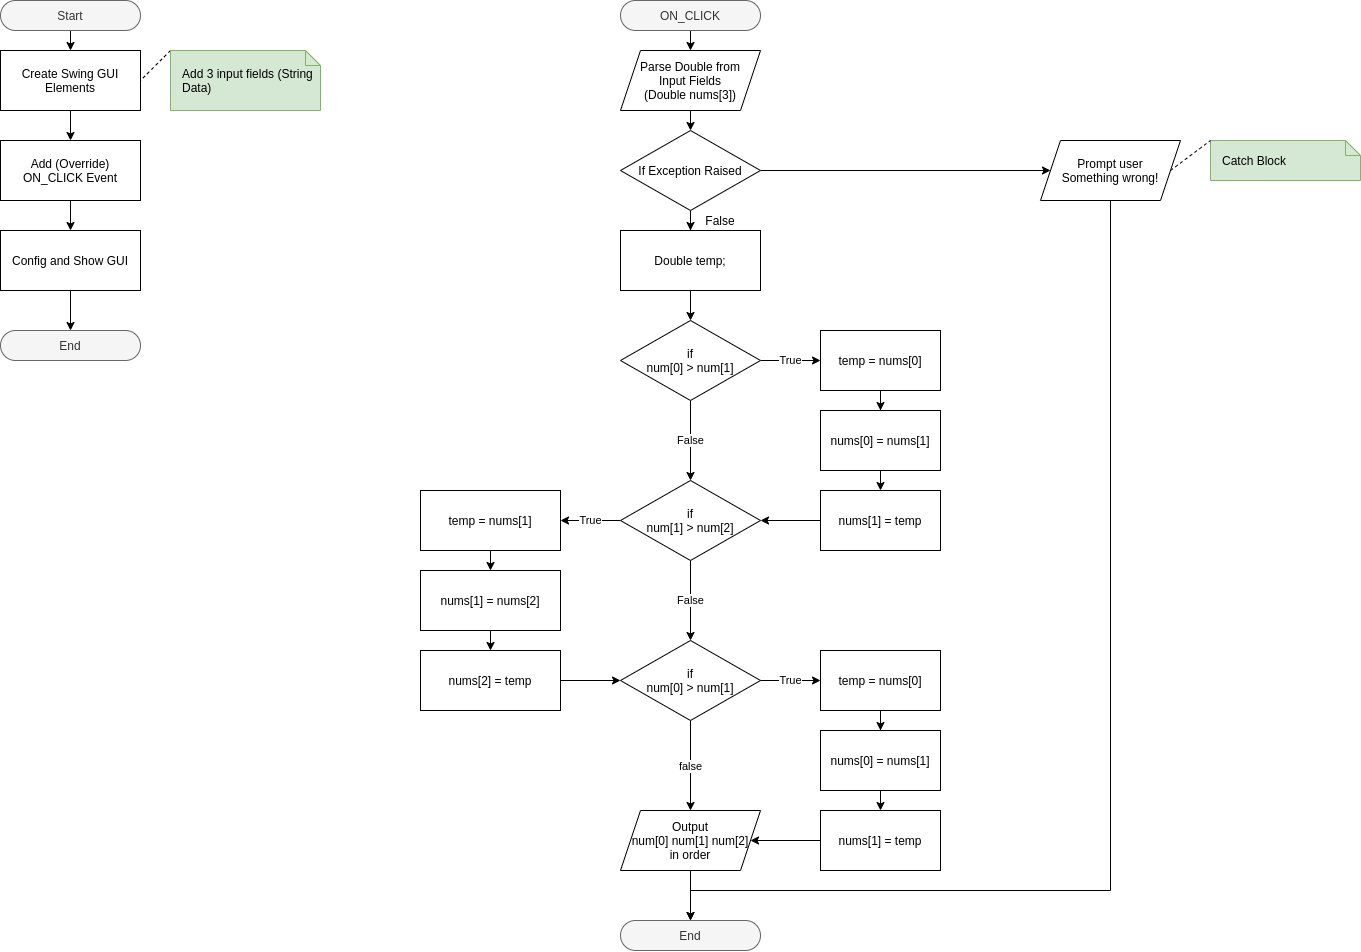

The diagram above was exported from draw.io. Its source (the exported page's mxGraphModel, read from the mxfile embedded in the PNG):
<mxGraphModel dx="1950" dy="1177" grid="1" gridSize="10" guides="1" tooltips="1" connect="1" arrows="1" fold="1" page="1" pageScale="1" pageWidth="850" pageHeight="1100" math="0" shadow="0">
  <root>
    <mxCell id="0" />
    <mxCell id="1" parent="0" />
    <mxCell id="gVzB6KmFAzzv2R886kf0-3" style="edgeStyle=orthogonalEdgeStyle;rounded=0;orthogonalLoop=1;jettySize=auto;html=1;exitX=0.5;exitY=1;exitDx=0;exitDy=0;" parent="1" source="gVzB6KmFAzzv2R886kf0-2" edge="1">
      <mxGeometry relative="1" as="geometry">
        <mxPoint x="140" y="100" as="targetPoint" />
      </mxGeometry>
    </mxCell>
    <mxCell id="gVzB6KmFAzzv2R886kf0-2" value="Start" style="rounded=1;whiteSpace=wrap;html=1;arcSize=50;fillColor=#f5f5f5;strokeColor=#666666;fontColor=#333333;" parent="1" vertex="1">
      <mxGeometry x="70" y="50" width="140" height="30" as="geometry" />
    </mxCell>
    <mxCell id="gVzB6KmFAzzv2R886kf0-13" value="Create Swing GUI Elements" style="rounded=0;whiteSpace=wrap;html=1;" parent="1" vertex="1">
      <mxGeometry x="70" y="100" width="140" height="60" as="geometry" />
    </mxCell>
    <mxCell id="gVzB6KmFAzzv2R886kf0-19" style="edgeStyle=orthogonalEdgeStyle;rounded=0;orthogonalLoop=1;jettySize=auto;html=1;entryX=0.5;entryY=0;entryDx=0;entryDy=0;" parent="1" source="gVzB6KmFAzzv2R886kf0-13" target="gVzB6KmFAzzv2R886kf0-20" edge="1">
      <mxGeometry relative="1" as="geometry">
        <mxPoint x="140" y="520" as="sourcePoint" />
        <mxPoint x="270" y="536.67" as="targetPoint" />
      </mxGeometry>
    </mxCell>
    <mxCell id="gVzB6KmFAzzv2R886kf0-27" style="edgeStyle=orthogonalEdgeStyle;rounded=0;orthogonalLoop=1;jettySize=auto;html=1;exitX=0.5;exitY=1;exitDx=0;exitDy=0;endArrow=classic;endFill=1;" parent="1" source="gVzB6KmFAzzv2R886kf0-20" target="gVzB6KmFAzzv2R886kf0-26" edge="1">
      <mxGeometry relative="1" as="geometry" />
    </mxCell>
    <mxCell id="gVzB6KmFAzzv2R886kf0-20" value="Add (Override) ON_CLICK Event" style="rounded=0;whiteSpace=wrap;html=1;" parent="1" vertex="1">
      <mxGeometry x="70" y="189.99999999999994" width="140" height="60" as="geometry" />
    </mxCell>
    <mxCell id="nXmj6nRBv4B4fxtssBDL-29" style="edgeStyle=none;rounded=0;orthogonalLoop=1;jettySize=auto;html=1;exitX=0;exitY=0;exitDx=0;exitDy=0;exitPerimeter=0;entryX=1;entryY=0.5;entryDx=0;entryDy=0;dashed=1;startArrow=none;startFill=0;endArrow=none;endFill=0;" parent="1" source="gVzB6KmFAzzv2R886kf0-23" target="gVzB6KmFAzzv2R886kf0-13" edge="1">
      <mxGeometry relative="1" as="geometry" />
    </mxCell>
    <mxCell id="gVzB6KmFAzzv2R886kf0-23" value="Add 3&amp;nbsp;input fields&amp;nbsp;(String Data)" style="shape=note;size=15;align=left;spacingLeft=10;html=1;whiteSpace=wrap;fillColor=#d5e8d4;strokeColor=#82b366;" parent="1" vertex="1">
      <mxGeometry x="240" y="100" width="150" height="60" as="geometry" />
    </mxCell>
    <mxCell id="gVzB6KmFAzzv2R886kf0-25" value="End" style="rounded=1;whiteSpace=wrap;html=1;arcSize=50;fillColor=#f5f5f5;strokeColor=#666666;fontColor=#333333;" parent="1" vertex="1">
      <mxGeometry x="70" y="380" width="140" height="30" as="geometry" />
    </mxCell>
    <mxCell id="gVzB6KmFAzzv2R886kf0-28" style="edgeStyle=orthogonalEdgeStyle;rounded=0;orthogonalLoop=1;jettySize=auto;html=1;exitX=0.5;exitY=1;exitDx=0;exitDy=0;endArrow=classic;endFill=1;" parent="1" source="gVzB6KmFAzzv2R886kf0-26" target="gVzB6KmFAzzv2R886kf0-25" edge="1">
      <mxGeometry relative="1" as="geometry" />
    </mxCell>
    <mxCell id="gVzB6KmFAzzv2R886kf0-26" value="Config and Show GUI" style="rounded=0;whiteSpace=wrap;html=1;" parent="1" vertex="1">
      <mxGeometry x="70" y="280" width="140" height="60" as="geometry" />
    </mxCell>
    <mxCell id="gVzB6KmFAzzv2R886kf0-31" style="edgeStyle=orthogonalEdgeStyle;rounded=0;orthogonalLoop=1;jettySize=auto;html=1;exitX=0.5;exitY=1;exitDx=0;exitDy=0;entryX=0.5;entryY=0;entryDx=0;entryDy=0;endArrow=classic;endFill=1;" parent="1" source="gVzB6KmFAzzv2R886kf0-29" edge="1">
      <mxGeometry relative="1" as="geometry">
        <mxPoint x="760" y="100" as="targetPoint" />
      </mxGeometry>
    </mxCell>
    <mxCell id="gVzB6KmFAzzv2R886kf0-29" value="ON_CLICK" style="rounded=1;whiteSpace=wrap;html=1;arcSize=50;fillColor=#f5f5f5;strokeColor=#666666;fontColor=#333333;" parent="1" vertex="1">
      <mxGeometry x="690" y="50" width="140" height="30" as="geometry" />
    </mxCell>
    <mxCell id="gVzB6KmFAzzv2R886kf0-42" style="edgeStyle=orthogonalEdgeStyle;rounded=0;orthogonalLoop=1;jettySize=auto;html=1;exitX=0.5;exitY=1;exitDx=0;exitDy=0;entryX=0.5;entryY=0;entryDx=0;entryDy=0;endArrow=classic;endFill=1;" parent="1" edge="1">
      <mxGeometry relative="1" as="geometry">
        <mxPoint x="760" y="160" as="sourcePoint" />
        <mxPoint x="760" y="180" as="targetPoint" />
      </mxGeometry>
    </mxCell>
    <mxCell id="gVzB6KmFAzzv2R886kf0-39" value="Catch Block" style="shape=note;size=15;align=left;spacingLeft=10;html=1;whiteSpace=wrap;fillColor=#d5e8d4;strokeColor=#82b366;" parent="1" vertex="1">
      <mxGeometry x="1280" y="190" width="150" height="40" as="geometry" />
    </mxCell>
    <mxCell id="gVzB6KmFAzzv2R886kf0-43" value="Parse Double from&lt;br&gt;Input Fields&lt;br&gt;(Double nums[3])" style="shape=parallelogram;perimeter=parallelogramPerimeter;whiteSpace=wrap;html=1;fixedSize=1;" parent="1" vertex="1">
      <mxGeometry x="690" y="100" width="140" height="60" as="geometry" />
    </mxCell>
    <mxCell id="gVzB6KmFAzzv2R886kf0-49" value="" style="edgeStyle=orthogonalEdgeStyle;rounded=0;orthogonalLoop=1;jettySize=auto;html=1;endArrow=classic;endFill=1;" parent="1" source="gVzB6KmFAzzv2R886kf0-45" edge="1">
      <mxGeometry relative="1" as="geometry">
        <mxPoint x="760" y="280" as="targetPoint" />
      </mxGeometry>
    </mxCell>
    <mxCell id="nXmj6nRBv4B4fxtssBDL-30" style="edgeStyle=orthogonalEdgeStyle;rounded=0;orthogonalLoop=1;jettySize=auto;html=1;exitX=1;exitY=0.5;exitDx=0;exitDy=0;entryX=0;entryY=0.5;entryDx=0;entryDy=0;startArrow=none;startFill=0;endArrow=classic;endFill=1;" parent="1" source="gVzB6KmFAzzv2R886kf0-45" target="gVzB6KmFAzzv2R886kf0-53" edge="1">
      <mxGeometry relative="1" as="geometry" />
    </mxCell>
    <mxCell id="gVzB6KmFAzzv2R886kf0-45" value="If Exception Raised" style="rhombus;whiteSpace=wrap;html=1;" parent="1" vertex="1">
      <mxGeometry x="690" y="180" width="140" height="80" as="geometry" />
    </mxCell>
    <mxCell id="gVzB6KmFAzzv2R886kf0-55" style="edgeStyle=orthogonalEdgeStyle;rounded=0;orthogonalLoop=1;jettySize=auto;html=1;exitX=0.5;exitY=1;exitDx=0;exitDy=0;entryX=0.5;entryY=0;entryDx=0;entryDy=0;endArrow=classic;endFill=1;" parent="1" source="nXmj6nRBv4B4fxtssBDL-1" edge="1">
      <mxGeometry relative="1" as="geometry">
        <mxPoint x="760" y="345" as="sourcePoint" />
        <mxPoint x="760" y="370" as="targetPoint" />
      </mxGeometry>
    </mxCell>
    <mxCell id="gVzB6KmFAzzv2R886kf0-52" value="False" style="text;html=1;strokeColor=none;fillColor=none;align=center;verticalAlign=middle;whiteSpace=wrap;rounded=0;" parent="1" vertex="1">
      <mxGeometry x="770" y="260" width="40" height="20" as="geometry" />
    </mxCell>
    <mxCell id="nXmj6nRBv4B4fxtssBDL-27" style="rounded=0;orthogonalLoop=1;jettySize=auto;html=1;exitX=1;exitY=0.5;exitDx=0;exitDy=0;entryX=0;entryY=0;entryDx=0;entryDy=0;entryPerimeter=0;endArrow=none;endFill=0;startArrow=none;startFill=0;dashed=1;" parent="1" source="gVzB6KmFAzzv2R886kf0-53" target="gVzB6KmFAzzv2R886kf0-39" edge="1">
      <mxGeometry relative="1" as="geometry" />
    </mxCell>
    <mxCell id="nXmj6nRBv4B4fxtssBDL-48" style="edgeStyle=orthogonalEdgeStyle;rounded=0;orthogonalLoop=1;jettySize=auto;html=1;exitX=0.5;exitY=1;exitDx=0;exitDy=0;entryX=0.5;entryY=0;entryDx=0;entryDy=0;startArrow=none;startFill=0;endArrow=classic;endFill=1;" parent="1" source="gVzB6KmFAzzv2R886kf0-53" target="gVzB6KmFAzzv2R886kf0-63" edge="1">
      <mxGeometry relative="1" as="geometry">
        <Array as="points">
          <mxPoint x="1180" y="940" />
          <mxPoint x="760" y="940" />
        </Array>
      </mxGeometry>
    </mxCell>
    <mxCell id="gVzB6KmFAzzv2R886kf0-53" value="Prompt user&lt;br&gt;Something wrong!" style="shape=parallelogram;perimeter=parallelogramPerimeter;whiteSpace=wrap;html=1;fixedSize=1;" parent="1" vertex="1">
      <mxGeometry x="1110" y="190" width="140" height="60" as="geometry" />
    </mxCell>
    <mxCell id="gVzB6KmFAzzv2R886kf0-63" value="End" style="rounded=1;whiteSpace=wrap;html=1;arcSize=50;fillColor=#f5f5f5;strokeColor=#666666;fontColor=#333333;" parent="1" vertex="1">
      <mxGeometry x="690" y="970" width="140" height="30" as="geometry" />
    </mxCell>
    <mxCell id="nXmj6nRBv4B4fxtssBDL-1" value="Double temp;" style="shape=parallelogram;perimeter=parallelogramPerimeter;whiteSpace=wrap;html=1;fixedSize=1;size=-20;" parent="1" vertex="1">
      <mxGeometry x="690" y="280" width="140" height="60" as="geometry" />
    </mxCell>
    <mxCell id="nXmj6nRBv4B4fxtssBDL-13" value="True" style="edgeStyle=orthogonalEdgeStyle;rounded=0;orthogonalLoop=1;jettySize=auto;html=1;exitX=1;exitY=0.5;exitDx=0;exitDy=0;entryX=0;entryY=0.5;entryDx=0;entryDy=0;" parent="1" source="nXmj6nRBv4B4fxtssBDL-7" target="nXmj6nRBv4B4fxtssBDL-12" edge="1">
      <mxGeometry relative="1" as="geometry" />
    </mxCell>
    <mxCell id="nXmj6nRBv4B4fxtssBDL-21" value="False" style="edgeStyle=orthogonalEdgeStyle;rounded=0;orthogonalLoop=1;jettySize=auto;html=1;exitX=0.5;exitY=1;exitDx=0;exitDy=0;entryX=0.5;entryY=0;entryDx=0;entryDy=0;" parent="1" source="nXmj6nRBv4B4fxtssBDL-7" target="nXmj6nRBv4B4fxtssBDL-20" edge="1">
      <mxGeometry relative="1" as="geometry" />
    </mxCell>
    <mxCell id="nXmj6nRBv4B4fxtssBDL-7" value="if&lt;br&gt;num[0] &amp;gt; num[1]" style="rhombus;whiteSpace=wrap;html=1;" parent="1" vertex="1">
      <mxGeometry x="690" y="370" width="140" height="80" as="geometry" />
    </mxCell>
    <mxCell id="nXmj6nRBv4B4fxtssBDL-17" style="edgeStyle=orthogonalEdgeStyle;rounded=0;orthogonalLoop=1;jettySize=auto;html=1;exitX=0.5;exitY=1;exitDx=0;exitDy=0;" parent="1" source="nXmj6nRBv4B4fxtssBDL-12" target="nXmj6nRBv4B4fxtssBDL-16" edge="1">
      <mxGeometry relative="1" as="geometry" />
    </mxCell>
    <mxCell id="nXmj6nRBv4B4fxtssBDL-12" value="temp = nums[0]" style="rounded=0;whiteSpace=wrap;html=1;" parent="1" vertex="1">
      <mxGeometry x="890" y="380" width="120" height="60" as="geometry" />
    </mxCell>
    <mxCell id="nXmj6nRBv4B4fxtssBDL-19" style="edgeStyle=orthogonalEdgeStyle;rounded=0;orthogonalLoop=1;jettySize=auto;html=1;exitX=0.5;exitY=1;exitDx=0;exitDy=0;entryX=0.5;entryY=0;entryDx=0;entryDy=0;" parent="1" source="nXmj6nRBv4B4fxtssBDL-16" target="nXmj6nRBv4B4fxtssBDL-18" edge="1">
      <mxGeometry relative="1" as="geometry" />
    </mxCell>
    <mxCell id="nXmj6nRBv4B4fxtssBDL-16" value="nums[0] = nums[1]" style="rounded=0;whiteSpace=wrap;html=1;" parent="1" vertex="1">
      <mxGeometry x="890" y="460" width="120" height="60" as="geometry" />
    </mxCell>
    <mxCell id="nXmj6nRBv4B4fxtssBDL-24" style="edgeStyle=orthogonalEdgeStyle;rounded=0;orthogonalLoop=1;jettySize=auto;html=1;exitX=0;exitY=0.5;exitDx=0;exitDy=0;entryX=1;entryY=0.5;entryDx=0;entryDy=0;" parent="1" source="nXmj6nRBv4B4fxtssBDL-18" target="nXmj6nRBv4B4fxtssBDL-20" edge="1">
      <mxGeometry relative="1" as="geometry" />
    </mxCell>
    <mxCell id="nXmj6nRBv4B4fxtssBDL-18" value="nums[1] = temp" style="rounded=0;whiteSpace=wrap;html=1;" parent="1" vertex="1">
      <mxGeometry x="890" y="540" width="120" height="60" as="geometry" />
    </mxCell>
    <mxCell id="nXmj6nRBv4B4fxtssBDL-26" value="True" style="edgeStyle=orthogonalEdgeStyle;rounded=0;orthogonalLoop=1;jettySize=auto;html=1;exitX=0;exitY=0.5;exitDx=0;exitDy=0;entryX=1;entryY=0.5;entryDx=0;entryDy=0;" parent="1" source="nXmj6nRBv4B4fxtssBDL-20" target="nXmj6nRBv4B4fxtssBDL-25" edge="1">
      <mxGeometry relative="1" as="geometry" />
    </mxCell>
    <mxCell id="nXmj6nRBv4B4fxtssBDL-37" value="False" style="edgeStyle=orthogonalEdgeStyle;rounded=0;orthogonalLoop=1;jettySize=auto;html=1;exitX=0.5;exitY=1;exitDx=0;exitDy=0;startArrow=none;startFill=0;endArrow=classic;endFill=1;" parent="1" source="nXmj6nRBv4B4fxtssBDL-20" target="nXmj6nRBv4B4fxtssBDL-35" edge="1">
      <mxGeometry relative="1" as="geometry" />
    </mxCell>
    <mxCell id="nXmj6nRBv4B4fxtssBDL-20" value="if&lt;br&gt;num[1] &amp;gt; num[2]" style="rhombus;whiteSpace=wrap;html=1;" parent="1" vertex="1">
      <mxGeometry x="690" y="530" width="140" height="80" as="geometry" />
    </mxCell>
    <mxCell id="nXmj6nRBv4B4fxtssBDL-33" style="edgeStyle=orthogonalEdgeStyle;rounded=0;orthogonalLoop=1;jettySize=auto;html=1;exitX=0.5;exitY=1;exitDx=0;exitDy=0;entryX=0.5;entryY=0;entryDx=0;entryDy=0;startArrow=none;startFill=0;endArrow=classic;endFill=1;" parent="1" source="nXmj6nRBv4B4fxtssBDL-25" target="nXmj6nRBv4B4fxtssBDL-31" edge="1">
      <mxGeometry relative="1" as="geometry" />
    </mxCell>
    <mxCell id="nXmj6nRBv4B4fxtssBDL-25" value="temp = nums[1]" style="shape=parallelogram;perimeter=parallelogramPerimeter;whiteSpace=wrap;html=1;fixedSize=1;size=-20;" parent="1" vertex="1">
      <mxGeometry x="490" y="540" width="140" height="60" as="geometry" />
    </mxCell>
    <mxCell id="nXmj6nRBv4B4fxtssBDL-34" style="edgeStyle=orthogonalEdgeStyle;rounded=0;orthogonalLoop=1;jettySize=auto;html=1;exitX=0.5;exitY=1;exitDx=0;exitDy=0;entryX=0.5;entryY=0;entryDx=0;entryDy=0;startArrow=none;startFill=0;endArrow=classic;endFill=1;" parent="1" source="nXmj6nRBv4B4fxtssBDL-31" target="nXmj6nRBv4B4fxtssBDL-32" edge="1">
      <mxGeometry relative="1" as="geometry" />
    </mxCell>
    <mxCell id="nXmj6nRBv4B4fxtssBDL-31" value="nums[1] = nums[2]" style="shape=parallelogram;perimeter=parallelogramPerimeter;whiteSpace=wrap;html=1;fixedSize=1;size=-20;" parent="1" vertex="1">
      <mxGeometry x="490" y="620" width="140" height="60" as="geometry" />
    </mxCell>
    <mxCell id="nXmj6nRBv4B4fxtssBDL-36" style="edgeStyle=orthogonalEdgeStyle;rounded=0;orthogonalLoop=1;jettySize=auto;html=1;exitX=1;exitY=0.5;exitDx=0;exitDy=0;entryX=0;entryY=0.5;entryDx=0;entryDy=0;startArrow=none;startFill=0;endArrow=classic;endFill=1;" parent="1" source="nXmj6nRBv4B4fxtssBDL-32" target="nXmj6nRBv4B4fxtssBDL-35" edge="1">
      <mxGeometry relative="1" as="geometry" />
    </mxCell>
    <mxCell id="nXmj6nRBv4B4fxtssBDL-32" value="nums[2] = temp" style="shape=parallelogram;perimeter=parallelogramPerimeter;whiteSpace=wrap;html=1;fixedSize=1;size=-20;" parent="1" vertex="1">
      <mxGeometry x="490" y="700" width="140" height="60" as="geometry" />
    </mxCell>
    <mxCell id="nXmj6nRBv4B4fxtssBDL-46" value="false" style="edgeStyle=orthogonalEdgeStyle;rounded=0;orthogonalLoop=1;jettySize=auto;html=1;exitX=0.5;exitY=1;exitDx=0;exitDy=0;entryX=0.5;entryY=0;entryDx=0;entryDy=0;startArrow=none;startFill=0;endArrow=classic;endFill=1;" parent="1" source="nXmj6nRBv4B4fxtssBDL-35" target="nXmj6nRBv4B4fxtssBDL-45" edge="1">
      <mxGeometry relative="1" as="geometry" />
    </mxCell>
    <mxCell id="nXmj6nRBv4B4fxtssBDL-35" value="if&lt;br&gt;num[0] &amp;gt; num[1]" style="rhombus;whiteSpace=wrap;html=1;" parent="1" vertex="1">
      <mxGeometry x="690" y="690" width="140" height="80" as="geometry" />
    </mxCell>
    <mxCell id="nXmj6nRBv4B4fxtssBDL-38" value="True" style="edgeStyle=orthogonalEdgeStyle;rounded=0;orthogonalLoop=1;jettySize=auto;html=1;exitX=1;exitY=0.5;exitDx=0;exitDy=0;entryX=0;entryY=0.5;entryDx=0;entryDy=0;" parent="1" target="nXmj6nRBv4B4fxtssBDL-40" edge="1">
      <mxGeometry relative="1" as="geometry">
        <mxPoint x="830" y="730" as="sourcePoint" />
      </mxGeometry>
    </mxCell>
    <mxCell id="nXmj6nRBv4B4fxtssBDL-39" style="edgeStyle=orthogonalEdgeStyle;rounded=0;orthogonalLoop=1;jettySize=auto;html=1;exitX=0.5;exitY=1;exitDx=0;exitDy=0;" parent="1" source="nXmj6nRBv4B4fxtssBDL-40" target="nXmj6nRBv4B4fxtssBDL-42" edge="1">
      <mxGeometry relative="1" as="geometry" />
    </mxCell>
    <mxCell id="nXmj6nRBv4B4fxtssBDL-40" value="temp = nums[0]" style="rounded=0;whiteSpace=wrap;html=1;" parent="1" vertex="1">
      <mxGeometry x="890" y="700" width="120" height="60" as="geometry" />
    </mxCell>
    <mxCell id="nXmj6nRBv4B4fxtssBDL-41" style="edgeStyle=orthogonalEdgeStyle;rounded=0;orthogonalLoop=1;jettySize=auto;html=1;exitX=0.5;exitY=1;exitDx=0;exitDy=0;entryX=0.5;entryY=0;entryDx=0;entryDy=0;" parent="1" source="nXmj6nRBv4B4fxtssBDL-42" target="nXmj6nRBv4B4fxtssBDL-44" edge="1">
      <mxGeometry relative="1" as="geometry" />
    </mxCell>
    <mxCell id="nXmj6nRBv4B4fxtssBDL-42" value="nums[0] = nums[1]" style="rounded=0;whiteSpace=wrap;html=1;" parent="1" vertex="1">
      <mxGeometry x="890" y="780" width="120" height="60" as="geometry" />
    </mxCell>
    <mxCell id="nXmj6nRBv4B4fxtssBDL-43" style="edgeStyle=orthogonalEdgeStyle;rounded=0;orthogonalLoop=1;jettySize=auto;html=1;exitX=0;exitY=0.5;exitDx=0;exitDy=0;entryX=1;entryY=0.5;entryDx=0;entryDy=0;" parent="1" source="nXmj6nRBv4B4fxtssBDL-44" target="nXmj6nRBv4B4fxtssBDL-45" edge="1">
      <mxGeometry relative="1" as="geometry">
        <mxPoint x="830" y="890" as="targetPoint" />
      </mxGeometry>
    </mxCell>
    <mxCell id="nXmj6nRBv4B4fxtssBDL-44" value="nums[1] = temp" style="rounded=0;whiteSpace=wrap;html=1;" parent="1" vertex="1">
      <mxGeometry x="890" y="860" width="120" height="60" as="geometry" />
    </mxCell>
    <mxCell id="nXmj6nRBv4B4fxtssBDL-47" style="edgeStyle=orthogonalEdgeStyle;rounded=0;orthogonalLoop=1;jettySize=auto;html=1;exitX=0.5;exitY=1;exitDx=0;exitDy=0;entryX=0.5;entryY=0;entryDx=0;entryDy=0;startArrow=none;startFill=0;endArrow=classic;endFill=1;" parent="1" source="nXmj6nRBv4B4fxtssBDL-45" target="gVzB6KmFAzzv2R886kf0-63" edge="1">
      <mxGeometry relative="1" as="geometry" />
    </mxCell>
    <mxCell id="nXmj6nRBv4B4fxtssBDL-45" value="Output&lt;br&gt;num[0] num[1] num[2]&lt;br&gt;in order" style="shape=parallelogram;perimeter=parallelogramPerimeter;whiteSpace=wrap;html=1;fixedSize=1;" parent="1" vertex="1">
      <mxGeometry x="690" y="860" width="140" height="60" as="geometry" />
    </mxCell>
  </root>
</mxGraphModel>